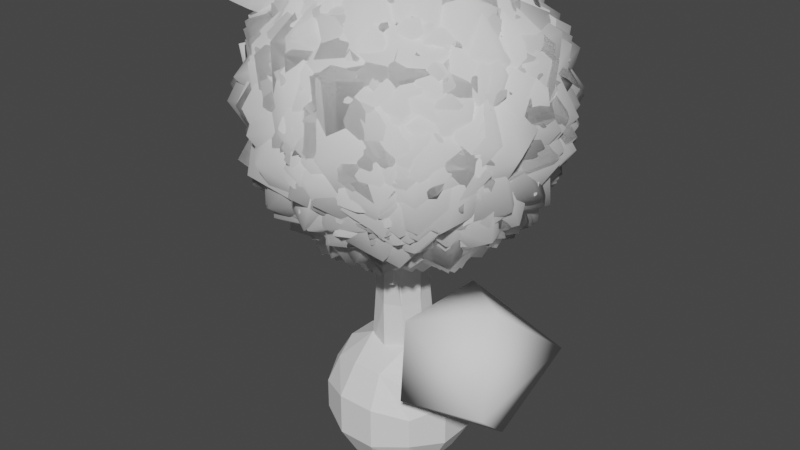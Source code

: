 # Source: Tree.blend  (saved by Blender 3.2.14; exported with 4.5.12 LTS)
import bpy
from mathutils import Matrix  # noqa: F401  (used for matrix-valued properties, if any)

bpy.ops.wm.read_factory_settings(use_empty=True)
scene = bpy.context.scene
scene.name = 'Scene'

# ---- collections
col_collection = bpy.data.collections.new('Collection'); scene.collection.children.link(col_collection)

# ---- world
world_world = bpy.data.worlds.new('World'); scene.world = world_world
world_world.use_nodes = True; world_world.node_tree.nodes.clear()
_N = world_world.node_tree.nodes; _L = world_world.node_tree.links
n0 = _N.new('ShaderNodeOutputWorld'); n0.name = 'World Output'; n0.location = (300, 300)
n1 = _N.new('ShaderNodeBackground'); n1.name = 'Background'; n1.location = (10, 300)
n1.inputs[0].default_value = (0.05088, 0.05088, 0.05088, 1.0)
_L.new(n1.outputs[0], n0.inputs[0])
n0.is_active_output = True
world_world.color = (0.05088, 0.05088, 0.05088)
world_world.use_sun_shadow = False
world_world.sun_shadow_jitter_overblur = 0.0

# ---- meshes
me_cube_001 = bpy.data.meshes.new('Cube.001')
me_cube_001.from_pydata([(-1.0, -1.0, -1.0), (-1.0, -1.0, 1.0), (-1.0, 1.0, -1.0), (-1.0, 1.0, 1.0), (1.0, -1.0, -1.0), (1.0, -1.0, 1.0), (1.0, 1.0, -1.0), (1.0, 1.0, 1.0), (-1.199, 0.3529, -1.199), (-1.199, -0.3529, -1.199), (-1.199, -1.199, -0.3529), (-1.199, -1.199, 0.3529), (-1.199, -0.3529, 1.199), (-1.199, 0.3529, 1.199), (-1.199, 1.199, 0.3529), (-1.199, 1.199, -0.3529), (0.3529, 1.199, -1.199), (-0.3529, 1.199, -1.199), (-0.3529, 1.199, 1.199), (0.3529, 1.199, 1.199), (1.199, 1.199, 0.3529), (1.199, 1.199, -0.3529), (1.199, -0.3529, -1.199), (1.199, 0.3529, -1.199), (1.199, 0.3529, 1.199), (1.199, -0.3529, 1.199), (1.199, -1.199, 0.3529), (1.199, -1.199, -0.3529), (-0.3529, -1.199, -1.199), (0.3529, -1.199, -1.199), (0.3529, -1.199, 1.199), (-0.3529, -1.199, 1.199), (0.4866, 0.4361, 1.6), (0.4866, -0.4361, 1.6), (-0.4866, 0.4361, 1.6), (-0.4866, -0.4361, 1.6), (-0.4866, 0.4361, -1.6), (-0.4866, -0.4361, -1.6), (0.4866, 0.4361, -1.6), (0.4866, -0.4361, -1.6), (0.4361, -1.6, -0.4866), (-0.4361, -1.6, -0.4866), (0.4361, -1.6, 0.4866), (-0.4361, -1.6, 0.4866), (1.6, 0.4361, -0.4866), (1.6, -0.4361, -0.4866), (1.6, 0.4361, 0.4866), (1.6, -0.4361, 0.4866), (-0.4361, 1.6, -0.4866), (0.4361, 1.6, -0.4866), (-0.4361, 1.6, 0.4866), (0.4361, 1.6, 0.4866), (-1.6, -0.4361, -0.4866), (-1.6, 0.4361, -0.4866), (-1.6, -0.4361, 0.4866), (-1.6, 0.4361, 0.4866)], [], [(55, 13, 3, 14), (51, 19, 7, 20), (47, 25, 5, 26), (43, 31, 1, 11), (39, 22, 4, 29), (35, 12, 1, 31), (25, 33, 30, 5), (33, 35, 31, 30), (7, 19, 32, 24), (24, 32, 33, 25), (19, 18, 34, 32), (32, 34, 35, 33), (18, 3, 13, 34), (34, 13, 12, 35), (9, 37, 28, 0), (37, 39, 29, 28), (2, 17, 36, 8), (8, 36, 37, 9), (17, 16, 38, 36), (36, 38, 39, 37), (16, 6, 23, 38), (38, 23, 22, 39), (28, 41, 10, 0), (41, 43, 11, 10), (4, 27, 40, 29), (29, 40, 41, 28), (27, 26, 42, 40), (40, 42, 43, 41), (26, 5, 30, 42), (42, 30, 31, 43), (22, 45, 27, 4), (45, 47, 26, 27), (6, 21, 44, 23), (23, 44, 45, 22), (21, 20, 46, 44), (44, 46, 47, 45), (20, 7, 24, 46), (46, 24, 25, 47), (16, 49, 21, 6), (49, 51, 20, 21), (2, 15, 48, 17), (17, 48, 49, 16), (15, 14, 50, 48), (48, 50, 51, 49), (14, 3, 18, 50), (50, 18, 19, 51), (8, 53, 15, 2), (53, 55, 14, 15), (0, 10, 52, 9), (9, 52, 53, 8), (10, 11, 54, 52), (52, 54, 55, 53), (11, 1, 12, 54), (54, 12, 13, 55)])
_uv = me_cube_001.uv_layers.new(name='UVMap')
_uv.uv.foreach_set('vector', [0.5417, 0.1667, 0.625, 0.1667, 0.625, 0.25, 0.5417, 0.25, 0.5417, 0.4167, 0.625, 0.4167, 0.625, 0.5, 0.5417, 0.5, 0.5417, 0.6667, 0.625, 0.6667, 0.625, 0.75, 0.5417, 0.75, 0.5417, 0.9167, 0.625, 0.9167, 0.625, 1.0, 0.5417, 1.0, 0.2917, 0.6667, 0.375, 0.6667, 0.375, 0.75, 0.2917, 0.75, 0.7917, 0.6667, 0.875, 0.6667, 0.875, 0.75, 0.7917, 0.75, 0.625, 0.6667, 0.7083, 0.6667, 0.7083, 0.75, 0.625, 0.75, 0.7083, 0.6667, 0.7917, 0.6667, 0.7917, 0.75, 0.7083, 0.75, 0.625, 0.5, 0.7083, 0.5, 0.7083, 0.5833, 0.625, 0.5833, 0.625, 0.5833, 0.7083, 0.5833, 0.7083, 0.6667, 0.625, 0.6667, 0.7083, 0.5, 0.7917, 0.5, 0.7917, 0.5833, 0.7083, 0.5833, 0.7083, 0.5833, 0.7917, 0.5833, 0.7917, 0.6667, 0.7083, 0.6667, 0.7917, 0.5, 0.875, 0.5, 0.875, 0.5833, 0.7917, 0.5833, 0.7917, 0.5833, 0.875, 0.5833, 0.875, 0.6667, 0.7917, 0.6667, 0.125, 0.6667, 0.2083, 0.6667, 0.2083, 0.75, 0.125, 0.75, 0.2083, 0.6667, 0.2917, 0.6667, 0.2917, 0.75, 0.2083, 0.75, 0.125, 0.5, 0.2083, 0.5, 0.2083, 0.5833, 0.125, 0.5833, 0.125, 0.5833, 0.2083, 0.5833, 0.2083, 0.6667, 0.125, 0.6667, 0.2083, 0.5, 0.2917, 0.5, 0.2917, 0.5833, 0.2083, 0.5833, 0.2083, 0.5833, 0.2917, 0.5833, 0.2917, 0.6667, 0.2083, 0.6667, 0.2917, 0.5, 0.375, 0.5, 0.375, 0.5833, 0.2917, 0.5833, 0.2917, 0.5833, 0.375, 0.5833, 0.375, 0.6667, 0.2917, 0.6667, 0.375, 0.9167, 0.4583, 0.9167, 0.4583, 1.0, 0.375, 1.0, 0.4583, 0.9167, 0.5417, 0.9167, 0.5417, 1.0, 0.4583, 1.0, 0.375, 0.75, 0.4583, 0.75, 0.4583, 0.8333, 0.375, 0.8333, 0.375, 0.8333, 0.4583, 0.8333, 0.4583, 0.9167, 0.375, 0.9167, 0.4583, 0.75, 0.5417, 0.75, 0.5417, 0.8333, 0.4583, 0.8333, 0.4583, 0.8333, 0.5417, 0.8333, 0.5417, 0.9167, 0.4583, 0.9167, 0.5417, 0.75, 0.625, 0.75, 0.625, 0.8333, 0.5417, 0.8333, 0.5417, 0.8333, 0.625, 0.8333, 0.625, 0.9167, 0.5417, 0.9167, 0.375, 0.6667, 0.4583, 0.6667, 0.4583, 0.75, 0.375, 0.75, 0.4583, 0.6667, 0.5417, 0.6667, 0.5417, 0.75, 0.4583, 0.75, 0.375, 0.5, 0.4583, 0.5, 0.4583, 0.5833, 0.375, 0.5833, 0.375, 0.5833, 0.4583, 0.5833, 0.4583, 0.6667, 0.375, 0.6667, 0.4583, 0.5, 0.5417, 0.5, 0.5417, 0.5833, 0.4583, 0.5833, 0.4583, 0.5833, 0.5417, 0.5833, 0.5417, 0.6667, 0.4583, 0.6667, 0.5417, 0.5, 0.625, 0.5, 0.625, 0.5833, 0.5417, 0.5833, 0.5417, 0.5833, 0.625, 0.5833, 0.625, 0.6667, 0.5417, 0.6667, 0.375, 0.4167, 0.4583, 0.4167, 0.4583, 0.5, 0.375, 0.5, 0.4583, 0.4167, 0.5417, 0.4167, 0.5417, 0.5, 0.4583, 0.5, 0.375, 0.25, 0.4583, 0.25, 0.4583, 0.3333, 0.375, 0.3333, 0.375, 0.3333, 0.4583, 0.3333, 0.4583, 0.4167, 0.375, 0.4167, 0.4583, 0.25, 0.5417, 0.25, 0.5417, 0.3333, 0.4583, 0.3333, 0.4583, 0.3333, 0.5417, 0.3333, 0.5417, 0.4167, 0.4583, 0.4167, 0.5417, 0.25, 0.625, 0.25, 0.625, 0.3333, 0.5417, 0.3333, 0.5417, 0.3333, 0.625, 0.3333, 0.625, 0.4167, 0.5417, 0.4167, 0.375, 0.1667, 0.4583, 0.1667, 0.4583, 0.25, 0.375, 0.25, 0.4583, 0.1667, 0.5417, 0.1667, 0.5417, 0.25, 0.4583, 0.25, 0.375, 0.0, 0.4583, 0.0, 0.4583, 0.08333, 0.375, 0.08333, 0.375, 0.08333, 0.4583, 0.08333, 0.4583, 0.1667, 0.375, 0.1667, 0.4583, 0.0, 0.5417, 0.0, 0.5417, 0.08333, 0.4583, 0.08333, 0.4583, 0.08333, 0.5417, 0.08333, 0.5417, 0.1667, 0.4583, 0.1667, 0.5417, 0.0, 0.625, 0.0, 0.625, 0.08333, 0.5417, 0.08333, 0.5417, 0.08333, 0.625, 0.08333, 0.625, 0.1667, 0.5417, 0.1667])
me_cube_001.update()
me_cube_002 = bpy.data.meshes.new('Cube.002')
me_cube_002.from_pydata([(-1.0, -1.0, -1.0), (-1.0, -1.0, 1.0), (-1.0, 1.0, -1.0), (-1.0, 1.0, 1.0), (1.0, -1.0, -1.0), (1.0, -1.0, 1.0), (1.0, 1.0, -1.0), (1.0, 1.0, 1.0), (-1.199, 0.3529, -1.199), (-1.199, -0.3529, -1.199), (-1.199, -1.199, -0.3529), (-1.199, -1.199, 0.3529), (-1.199, -0.3529, 1.199), (-1.199, 0.3529, 1.199), (-1.199, 1.199, 0.3529), (-1.199, 1.199, -0.3529), (0.3529, 1.199, -1.199), (-0.3529, 1.199, -1.199), (-0.3529, 1.199, 1.199), (0.3529, 1.199, 1.199), (1.199, 1.199, 0.3529), (1.199, 1.199, -0.3529), (1.199, -0.3529, -1.199), (1.199, 0.3529, -1.199), (1.199, 0.3529, 1.199), (1.199, -0.3529, 1.199), (1.199, -1.199, 0.3529), (1.199, -1.199, -0.3529), (-0.3529, -1.199, -1.199), (0.3529, -1.199, -1.199), (0.3529, -1.199, 1.199), (-0.3529, -1.199, 1.199), (0.4866, 0.4361, 1.6), (0.4866, -0.4361, 1.6), (-0.4866, 0.4361, 1.6), (-0.4866, -0.4361, 1.6), (-0.4866, 0.4361, -1.6), (-0.4866, -0.4361, -1.6), (0.4866, 0.4361, -1.6), (0.4866, -0.4361, -1.6), (0.4361, -1.6, -0.4866), (-0.4361, -1.6, -0.4866), (0.4361, -1.6, 0.4866), (-0.4361, -1.6, 0.4866), (1.6, 0.4361, -0.4866), (1.6, -0.4361, -0.4866), (1.6, 0.4361, 0.4866), (1.6, -0.4361, 0.4866), (-0.4361, 1.6, -0.4866), (0.4361, 1.6, -0.4866), (-0.4361, 1.6, 0.4866), (0.4361, 1.6, 0.4866), (-1.6, -0.4361, -0.4866), (-1.6, 0.4361, -0.4866), (-1.6, -0.4361, 0.4866), (-1.6, 0.4361, 0.4866)], [], [(55, 13, 3, 14), (51, 19, 7, 20), (47, 25, 5, 26), (43, 31, 1, 11), (39, 22, 4, 29), (35, 12, 1, 31), (25, 33, 30, 5), (33, 35, 31, 30), (7, 19, 32, 24), (24, 32, 33, 25), (19, 18, 34, 32), (32, 34, 35, 33), (18, 3, 13, 34), (34, 13, 12, 35), (9, 37, 28, 0), (37, 39, 29, 28), (2, 17, 36, 8), (8, 36, 37, 9), (17, 16, 38, 36), (36, 38, 39, 37), (16, 6, 23, 38), (38, 23, 22, 39), (28, 41, 10, 0), (41, 43, 11, 10), (4, 27, 40, 29), (29, 40, 41, 28), (27, 26, 42, 40), (40, 42, 43, 41), (26, 5, 30, 42), (42, 30, 31, 43), (22, 45, 27, 4), (45, 47, 26, 27), (6, 21, 44, 23), (23, 44, 45, 22), (21, 20, 46, 44), (44, 46, 47, 45), (20, 7, 24, 46), (46, 24, 25, 47), (16, 49, 21, 6), (49, 51, 20, 21), (2, 15, 48, 17), (17, 48, 49, 16), (15, 14, 50, 48), (48, 50, 51, 49), (14, 3, 18, 50), (50, 18, 19, 51), (8, 53, 15, 2), (53, 55, 14, 15), (0, 10, 52, 9), (9, 52, 53, 8), (10, 11, 54, 52), (52, 54, 55, 53), (11, 1, 12, 54), (54, 12, 13, 55)])
me_cube_002.polygons.foreach_set('use_smooth', [True] * 54)
_uv = me_cube_002.uv_layers.new(name='UVMap')
_uv.uv.foreach_set('vector', [0.5417, 0.1667, 0.625, 0.1667, 0.625, 0.25, 0.5417, 0.25, 0.5417, 0.4167, 0.625, 0.4167, 0.625, 0.5, 0.5417, 0.5, 0.5417, 0.6667, 0.625, 0.6667, 0.625, 0.75, 0.5417, 0.75, 0.5417, 0.9167, 0.625, 0.9167, 0.625, 1.0, 0.5417, 1.0, 0.2917, 0.6667, 0.375, 0.6667, 0.375, 0.75, 0.2917, 0.75, 0.7917, 0.6667, 0.875, 0.6667, 0.875, 0.75, 0.7917, 0.75, 0.625, 0.6667, 0.7083, 0.6667, 0.7083, 0.75, 0.625, 0.75, 0.7083, 0.6667, 0.7917, 0.6667, 0.7917, 0.75, 0.7083, 0.75, 0.625, 0.5, 0.7083, 0.5, 0.7083, 0.5833, 0.625, 0.5833, 0.625, 0.5833, 0.7083, 0.5833, 0.7083, 0.6667, 0.625, 0.6667, 0.7083, 0.5, 0.7917, 0.5, 0.7917, 0.5833, 0.7083, 0.5833, 0.7083, 0.5833, 0.7917, 0.5833, 0.7917, 0.6667, 0.7083, 0.6667, 0.7917, 0.5, 0.875, 0.5, 0.875, 0.5833, 0.7917, 0.5833, 0.7917, 0.5833, 0.875, 0.5833, 0.875, 0.6667, 0.7917, 0.6667, 0.125, 0.6667, 0.2083, 0.6667, 0.2083, 0.75, 0.125, 0.75, 0.2083, 0.6667, 0.2917, 0.6667, 0.2917, 0.75, 0.2083, 0.75, 0.125, 0.5, 0.2083, 0.5, 0.2083, 0.5833, 0.125, 0.5833, 0.125, 0.5833, 0.2083, 0.5833, 0.2083, 0.6667, 0.125, 0.6667, 0.2083, 0.5, 0.2917, 0.5, 0.2917, 0.5833, 0.2083, 0.5833, 0.2083, 0.5833, 0.2917, 0.5833, 0.2917, 0.6667, 0.2083, 0.6667, 0.2917, 0.5, 0.375, 0.5, 0.375, 0.5833, 0.2917, 0.5833, 0.2917, 0.5833, 0.375, 0.5833, 0.375, 0.6667, 0.2917, 0.6667, 0.375, 0.9167, 0.4583, 0.9167, 0.4583, 1.0, 0.375, 1.0, 0.4583, 0.9167, 0.5417, 0.9167, 0.5417, 1.0, 0.4583, 1.0, 0.375, 0.75, 0.4583, 0.75, 0.4583, 0.8333, 0.375, 0.8333, 0.375, 0.8333, 0.4583, 0.8333, 0.4583, 0.9167, 0.375, 0.9167, 0.4583, 0.75, 0.5417, 0.75, 0.5417, 0.8333, 0.4583, 0.8333, 0.4583, 0.8333, 0.5417, 0.8333, 0.5417, 0.9167, 0.4583, 0.9167, 0.5417, 0.75, 0.625, 0.75, 0.625, 0.8333, 0.5417, 0.8333, 0.5417, 0.8333, 0.625, 0.8333, 0.625, 0.9167, 0.5417, 0.9167, 0.375, 0.6667, 0.4583, 0.6667, 0.4583, 0.75, 0.375, 0.75, 0.4583, 0.6667, 0.5417, 0.6667, 0.5417, 0.75, 0.4583, 0.75, 0.375, 0.5, 0.4583, 0.5, 0.4583, 0.5833, 0.375, 0.5833, 0.375, 0.5833, 0.4583, 0.5833, 0.4583, 0.6667, 0.375, 0.6667, 0.4583, 0.5, 0.5417, 0.5, 0.5417, 0.5833, 0.4583, 0.5833, 0.4583, 0.5833, 0.5417, 0.5833, 0.5417, 0.6667, 0.4583, 0.6667, 0.5417, 0.5, 0.625, 0.5, 0.625, 0.5833, 0.5417, 0.5833, 0.5417, 0.5833, 0.625, 0.5833, 0.625, 0.6667, 0.5417, 0.6667, 0.375, 0.4167, 0.4583, 0.4167, 0.4583, 0.5, 0.375, 0.5, 0.4583, 0.4167, 0.5417, 0.4167, 0.5417, 0.5, 0.4583, 0.5, 0.375, 0.25, 0.4583, 0.25, 0.4583, 0.3333, 0.375, 0.3333, 0.375, 0.3333, 0.4583, 0.3333, 0.4583, 0.4167, 0.375, 0.4167, 0.4583, 0.25, 0.5417, 0.25, 0.5417, 0.3333, 0.4583, 0.3333, 0.4583, 0.3333, 0.5417, 0.3333, 0.5417, 0.4167, 0.4583, 0.4167, 0.5417, 0.25, 0.625, 0.25, 0.625, 0.3333, 0.5417, 0.3333, 0.5417, 0.3333, 0.625, 0.3333, 0.625, 0.4167, 0.5417, 0.4167, 0.375, 0.1667, 0.4583, 0.1667, 0.4583, 0.25, 0.375, 0.25, 0.4583, 0.1667, 0.5417, 0.1667, 0.5417, 0.25, 0.4583, 0.25, 0.375, 0.0, 0.4583, 0.0, 0.4583, 0.08333, 0.375, 0.08333, 0.375, 0.08333, 0.4583, 0.08333, 0.4583, 0.1667, 0.375, 0.1667, 0.4583, 0.0, 0.5417, 0.0, 0.5417, 0.08333, 0.4583, 0.08333, 0.4583, 0.08333, 0.5417, 0.08333, 0.5417, 0.1667, 0.4583, 0.1667, 0.5417, 0.0, 0.625, 0.0, 0.625, 0.08333, 0.5417, 0.08333, 0.5417, 0.08333, 0.625, 0.08333, 0.625, 0.1667, 0.5417, 0.1667])
me_cube_002.update()
me_cylinder = bpy.data.meshes.new('Cylinder')
me_cylinder.from_pydata([(0.0, 1.0, -1.27), (0.0004933, 0.6121, -0.768), (0.7071, 0.7071, -1.27), (0.4323, 0.4332, -0.768), (1.0, -4.371e-08, -1.27), (0.6112, 0.001395, -0.768), (0.7071, -0.7071, -1.27), (0.4323, -0.4304, -0.768), (-8.742e-08, -1.0, -1.27), (0.0004932, -0.6093, -0.768), (-0.7071, -0.7071, -1.27), (-0.4313, -0.4304, -0.768), (-1.0, 1.192e-08, -1.27), (-0.6102, 0.001395, -0.768), (-0.7071, 0.7071, -1.27), (-0.4313, 0.4332, -0.768), (0.4275, 0.3968, -0.3353), (-0.07451, 0.5576, -0.0159), (0.4801, 0.02587, -0.3558), (0.3376, -0.3181, -0.3558), (-0.006361, -0.4606, -0.3558), (-0.3841, -0.3331, -0.2819), (-0.56, 0.06325, -0.2674), (-0.2567, 0.5086, -0.01696), (0.3772, 0.2974, 0.5388), (-0.07398, 0.5113, 0.1428), (0.4078, -0.01248, 0.519), (0.2564, -0.4337, 0.8787), (0.04997, -0.5192, 0.8787), (-0.31, -0.3108, 0.5905), (-0.4598, 0.02368, 0.6045), (-0.226, 0.4796, 0.142), (0.2947, 0.2538, 1.512), (0.01816, 0.377, 1.512), (0.4077, -0.03313, 1.511), (0.2212, -0.3985, 1.189), (0.04997, -0.4694, 1.189), (-0.2676, -0.3128, 1.511), (-0.3834, -0.03313, 1.511), (-0.2676, 0.2466, 1.511), (0.3463, 0.4074, 2.345), (0.04789, 0.5403, 2.344), (0.4268, -2.12e-08, 2.345), (0.3018, -0.3018, 2.345), (-8.231e-08, -0.4268, 2.345), (-0.3018, -0.3018, 2.345), (-0.4268, 2.549e-09, 2.345), (-0.3018, 0.3018, 2.345), (-0.009229, -0.4671, 0.519), (0.2745, -0.3495, 0.519), (-0.005531, -0.4888, 1.511), (0.2742, -0.373, 1.511), (0.2065, -0.7098, 0.9667), (0.3532, -0.649, 0.9667), (0.2065, -0.6744, 1.187), (0.3282, -0.624, 1.187), (0.3307, 0.4259, 2.65), (0.07035, 0.5418, 2.65), (0.4139, 0.004929, 2.651), (0.288, -0.2989, 2.651), (-0.003239, -0.4195, 2.651), (-0.2945, -0.2989, 2.651), (-0.4151, -0.007658, 2.651), (-0.2891, 0.2967, 2.651), (0.4382, 0.5117, 2.65), (0.05781, 0.6811, 2.65), (0.5408, -0.007658, 2.651), (0.3815, -0.3924, 2.651), (-0.003239, -0.5517, 2.651), (-0.388, -0.3924, 2.651), (-0.5473, -0.007658, 2.651), (-0.388, 0.3771, 2.651), (0.08358, 0.5393, -0.3353), (-0.3837, 0.4222, -0.3413), (0.09347, 0.4149, 0.5388), (-0.3096, 0.322, 0.533), (-0.1411, 0.6788, 0.0515), (-0.2511, 0.6493, 0.05087), (-0.1408, 0.6509, 0.1473), (-0.2325, 0.6318, 0.1468)], [], [(0, 1, 3, 2), (2, 3, 5, 4), (4, 5, 7, 6), (6, 7, 9, 8), (8, 9, 11, 10), (10, 11, 13, 12), (5, 3, 16, 18), (12, 13, 15, 14), (14, 15, 1, 0), (0, 2, 4, 6, 8, 10, 12, 14), (20, 19, 49, 48), (11, 9, 20, 21), (1, 15, 73, 72), (3, 1, 72, 16), (7, 5, 18, 19), (13, 11, 21, 22), (9, 7, 19, 20), (15, 13, 22, 73), (74, 75, 39, 33), (18, 16, 24, 26), (73, 22, 30, 75), (21, 20, 48, 29), (19, 18, 26, 49), (16, 72, 74, 24), (17, 23, 77, 76), (22, 21, 29, 30), (37, 50, 44, 45), (30, 29, 37, 38), (28, 27, 53, 52), (26, 24, 32, 34), (75, 30, 38, 39), (29, 48, 50, 37), (49, 26, 34, 51), (24, 74, 33, 32), (43, 42, 66, 67), (51, 34, 42, 43), (32, 33, 41, 40), (33, 39, 47, 41), (38, 37, 45, 46), (50, 51, 43, 44), (34, 32, 40, 42), (39, 38, 46, 47), (27, 28, 48, 49), (36, 35, 51, 50), (35, 27, 49, 51), (28, 36, 50, 48), (52, 53, 55, 54), (36, 28, 52, 54), (35, 36, 54, 55), (27, 35, 55, 53), (56, 57, 63, 62, 61, 60, 59, 58), (40, 41, 65, 64), (41, 47, 71, 65), (46, 45, 69, 70), (44, 43, 67, 68), (42, 40, 64, 66), (47, 46, 70, 71), (45, 44, 68, 69), (57, 56, 64, 65), (56, 58, 66, 64), (58, 59, 67, 66), (59, 60, 68, 67), (60, 61, 69, 68), (61, 62, 70, 69), (62, 63, 71, 70), (63, 57, 65, 71), (23, 17, 72, 73), (25, 31, 75, 74), (31, 23, 73, 75), (17, 25, 74, 72), (76, 77, 79, 78), (25, 17, 76, 78), (31, 25, 78, 79), (23, 31, 79, 77)])
_uv = me_cylinder.uv_layers.new(name='UVMap')
_uv.uv.foreach_set('vector', [1.0, 0.5, 1.0, 1.0, 0.875, 1.0, 0.875, 0.5, 0.875, 0.5, 0.875, 1.0, 0.75, 1.0, 0.75, 0.5, 0.75, 0.5, 0.75, 1.0, 0.625, 1.0, 0.625, 0.5, 0.625, 0.5, 0.625, 1.0, 0.5, 1.0, 0.5, 0.5, 0.5, 0.5, 0.5, 1.0, 0.375, 1.0, 0.375, 0.5, 0.375, 0.5, 0.375, 1.0, 0.25, 1.0, 0.25, 0.5, 0.75, 1.0, 0.875, 1.0, 0.875, 1.0, 0.75, 1.0, 0.25, 0.5, 0.25, 1.0, 0.125, 1.0, 0.125, 0.5, 0.125, 0.5, 0.125, 1.0, 0.0, 1.0, 0.0, 0.5, 0.75, 0.49, 0.9197, 0.4197, 0.99, 0.25, 0.9197, 0.08029, 0.75, 0.01, 0.5803, 0.08029, 0.51, 0.25, 0.5803, 0.4197, 0.5, 1.0, 0.625, 1.0, 0.625, 1.0, 0.5, 1.0, 0.375, 1.0, 0.5, 1.0, 0.5, 1.0, 0.375, 1.0, 0.0, 1.0, 0.125, 1.0, 0.125, 1.0, 0.0, 1.0, 0.875, 1.0, 1.0, 1.0, 1.0, 1.0, 0.875, 1.0, 0.625, 1.0, 0.75, 1.0, 0.75, 1.0, 0.625, 1.0, 0.25, 1.0, 0.375, 1.0, 0.375, 1.0, 0.25, 1.0, 0.5, 1.0, 0.625, 1.0, 0.625, 1.0, 0.5, 1.0, 0.125, 1.0, 0.25, 1.0, 0.25, 1.0, 0.125, 1.0, 0.0, 1.0, 0.125, 1.0, 0.125, 1.0, 0.0, 1.0, 0.75, 1.0, 0.875, 1.0, 0.875, 1.0, 0.75, 1.0, 0.125, 1.0, 0.25, 1.0, 0.25, 1.0, 0.125, 1.0, 0.375, 1.0, 0.5, 1.0, 0.5, 1.0, 0.375, 1.0, 0.625, 1.0, 0.75, 1.0, 0.75, 1.0, 0.625, 1.0, 0.875, 1.0, 1.0, 1.0, 1.0, 1.0, 0.875, 1.0, 0.04082, 1.0, 0.08415, 1.0, 0.08415, 1.0, 0.04082, 1.0, 0.25, 1.0, 0.375, 1.0, 0.375, 1.0, 0.25, 1.0, 0.375, 1.0, 0.5, 1.0, 0.5, 1.0, 0.375, 1.0, 0.25, 1.0, 0.375, 1.0, 0.375, 1.0, 0.25, 1.0, 0.522, 1.0, 0.603, 1.0, 0.603, 1.0, 0.522, 1.0, 0.75, 1.0, 0.875, 1.0, 0.875, 1.0, 0.75, 1.0, 0.125, 1.0, 0.25, 1.0, 0.25, 1.0, 0.125, 1.0, 0.375, 1.0, 0.5, 1.0, 0.5, 1.0, 0.375, 1.0, 0.625, 1.0, 0.75, 1.0, 0.75, 1.0, 0.625, 1.0, 0.875, 1.0, 1.0, 1.0, 1.0, 1.0, 0.875, 1.0, 0.625, 1.0, 0.75, 1.0, 0.75, 1.0, 0.625, 1.0, 0.625, 1.0, 0.75, 1.0, 0.75, 1.0, 0.625, 1.0, 0.875, 1.0, 1.0, 1.0, 1.0, 1.0, 0.875, 1.0, 0.0, 1.0, 0.125, 1.0, 0.125, 1.0, 0.0, 1.0, 0.25, 1.0, 0.375, 1.0, 0.375, 1.0, 0.25, 1.0, 0.5, 1.0, 0.625, 1.0, 0.625, 1.0, 0.5, 1.0, 0.75, 1.0, 0.875, 1.0, 0.875, 1.0, 0.75, 1.0, 0.125, 1.0, 0.25, 1.0, 0.25, 1.0, 0.125, 1.0, 0.603, 1.0, 0.522, 1.0, 0.5, 1.0, 0.625, 1.0, 0.5244, 1.0, 0.6006, 1.0, 0.625, 1.0, 0.5, 1.0, 0.6006, 1.0, 0.603, 1.0, 0.625, 1.0, 0.625, 1.0, 0.522, 1.0, 0.5244, 1.0, 0.5, 1.0, 0.5, 1.0, 0.522, 1.0, 0.603, 1.0, 0.6006, 1.0, 0.5244, 1.0, 0.5244, 1.0, 0.522, 1.0, 0.522, 1.0, 0.5244, 1.0, 0.6006, 1.0, 0.5244, 1.0, 0.5244, 1.0, 0.6006, 1.0, 0.603, 1.0, 0.6006, 1.0, 0.6006, 1.0, 0.603, 1.0, 0.377, 0.3932, 0.2612, 0.442, 0.1203, 0.3757, 0.06724, 0.2475, 0.1207, 0.1196, 0.2492, 0.06635, 0.3774, 0.119, 0.4305, 0.2473, 0.875, 1.0, 1.0, 1.0, 1.0, 1.0, 0.875, 1.0, 0.0, 1.0, 0.125, 1.0, 0.125, 1.0, 0.0, 1.0, 0.25, 1.0, 0.375, 1.0, 0.375, 1.0, 0.25, 1.0, 0.5, 1.0, 0.625, 1.0, 0.625, 1.0, 0.5, 1.0, 0.75, 1.0, 0.875, 1.0, 0.875, 1.0, 0.75, 1.0, 0.125, 1.0, 0.25, 1.0, 0.25, 1.0, 0.125, 1.0, 0.375, 1.0, 0.5, 1.0, 0.5, 1.0, 0.375, 1.0, 0.2612, 0.442, 0.377, 0.3932, 0.4197, 0.4197, 0.25, 0.49, 0.377, 0.3932, 0.4305, 0.2473, 0.49, 0.25, 0.4197, 0.4197, 0.4305, 0.2473, 0.3774, 0.119, 0.4197, 0.08029, 0.49, 0.25, 0.3774, 0.119, 0.2492, 0.06635, 0.25, 0.01, 0.4197, 0.08029, 0.2492, 0.06635, 0.1207, 0.1196, 0.08029, 0.08029, 0.25, 0.01, 0.1207, 0.1196, 0.06724, 0.2475, 0.01, 0.25, 0.08029, 0.08029, 0.06724, 0.2475, 0.1203, 0.3757, 0.08029, 0.4197, 0.01, 0.25, 0.1203, 0.3757, 0.2612, 0.442, 0.25, 0.49, 0.08029, 0.4197, 0.08415, 1.0, 0.04082, 1.0, 0.0, 1.0, 0.125, 1.0, 0.04327, 1.0, 0.0817, 1.0, 0.125, 1.0, 0.0, 1.0, 0.0817, 1.0, 0.08415, 1.0, 0.125, 1.0, 0.125, 1.0, 0.04082, 1.0, 0.04327, 1.0, 0.0, 1.0, 0.0, 1.0, 0.04082, 1.0, 0.08415, 1.0, 0.0817, 1.0, 0.04327, 1.0, 0.04327, 1.0, 0.04082, 1.0, 0.04082, 1.0, 0.04327, 1.0, 0.0817, 1.0, 0.04327, 1.0, 0.04327, 1.0, 0.0817, 1.0, 0.08415, 1.0, 0.0817, 1.0, 0.0817, 1.0, 0.08415, 1.0])
me_cylinder.update()

# ---- objects
ob_particle_emittor = bpy.data.objects.new('Particle Emittor', me_cube_001)
ob_foliage = bpy.data.objects.new('Foliage', me_cube_002)
ob_cylinder = bpy.data.objects.new('Cylinder', me_cylinder)

# ---- transforms, parenting, visibility, modifiers, constraints
ob_particle_emittor.location = (0.0, 0.0, 0.0)
_m = ob_particle_emittor.modifiers.new('ParticleSystem', 'PARTICLE_SYSTEM')
ob_foliage.location = (0.1181, 0.0, 7.086)
_m = ob_foliage.modifiers.new('ParticleInstance', 'PARTICLE_INSTANCE')
_m.object = ob_particle_emittor
_m = ob_foliage.modifiers.new('Decimate', 'DECIMATE')
_m.ratio = 0.1504
ob_cylinder.location = (0.0, 0.0, 1.697)
ob_cylinder.scale = (1.317, 1.317, 1.692)

# ---- collection membership
col_collection.objects.link(ob_particle_emittor)
col_collection.objects.link(ob_foliage)
col_collection.objects.link(ob_cylinder)

# ---- scene / render settings (as saved in the file)
scene.frame_start = 1; scene.frame_end = 250; scene.frame_set(1)
scene.render.engine = 'BLENDER_EEVEE_NEXT'
scene.cycles.sampling_pattern = 'TABULATED_SOBOL'
scene.cycles.use_light_tree = False
scene.view_settings.view_transform = 'Filmic'
bpy.context.view_layer.update()

# ---- added for rendering (the .blend has no active camera and no usable light): camera, sun
cam_auto = bpy.data.cameras.new('AutoCamera')
cam_auto.lens = 50.0
cam_auto.sensor_width = 36.0
cam_auto.clip_end = 1000.0
ob_auto_camera = bpy.data.objects.new('AutoCamera', cam_auto)
scene.collection.objects.link(ob_auto_camera)
ob_auto_camera.location = (13.4877, -16.2606, 15.0755)
ob_auto_camera.rotation_euler = (1.09748, -7.21219e-08, 0.694738)
scene.camera = ob_auto_camera
light_auto_sun = bpy.data.lights.new('AutoSun', 'SUN')
light_auto_sun.energy = 3.0
light_auto_sun.angle = 0.0523599
ob_auto_sun = bpy.data.objects.new('AutoSun', light_auto_sun)
scene.collection.objects.link(ob_auto_sun)
ob_auto_sun.rotation_euler = (0.872665, 0.174533, 0.523599)
bpy.context.view_layer.update()
